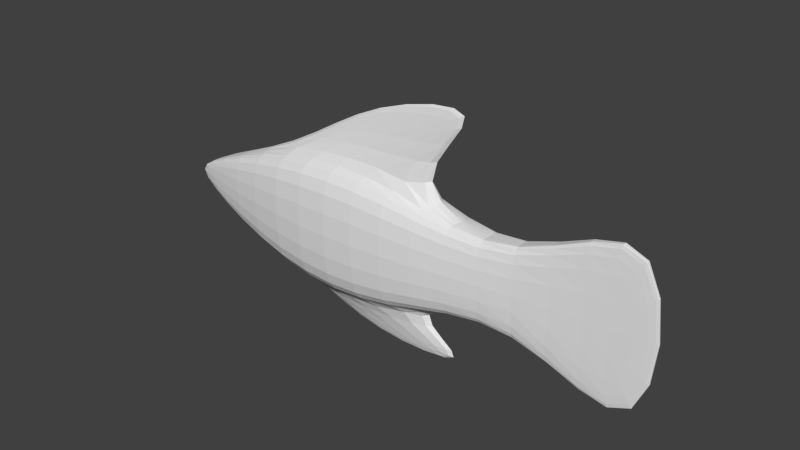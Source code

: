 # Source: project.blend  (saved by Blender 2.73.0; exported with 4.5.12 LTS)
import bpy
from mathutils import Matrix  # noqa: F401  (used for matrix-valued properties, if any)

bpy.ops.wm.read_factory_settings(use_empty=True)
scene = bpy.context.scene
scene.name = 'Scene'

# ---- collections
col_collection_1 = bpy.data.collections.new('Collection 1'); scene.collection.children.link(col_collection_1)

# ---- world
world_world = bpy.data.worlds.new('World'); scene.world = world_world
world_world.color = (0.05088, 0.05088, 0.05088)
world_world.use_sun_shadow = False
world_world.sun_shadow_jitter_overblur = 0.0
world_world.cycles.sampling_method = 'MANUAL'
world_world.cycles.sample_map_resolution = 256

# ---- meshes
me_cube_001 = bpy.data.meshes.new('Cube.001')
me_cube_001.from_pydata([(-1.0, -1.0, -1.0), (-1.0, 1.0, -1.0), (1.0, 1.0, -1.0), (1.0, -1.0, -1.0), (-1.0, -1.0, 1.0), (-1.0, 1.0, 1.0), (1.0, 1.0, 1.0), (1.0, -1.0, 1.0), (-3.219, -0.143, -0.143), (-3.219, 0.143, -0.143), (-3.219, -0.143, 0.143), (-3.219, 0.143, 0.143), (3.059, 0.2889, -0.2889), (3.059, -0.2889, -0.2889), (3.059, 0.2889, 0.2889), (3.059, -0.2889, 0.2889), (5.225, 0.04754, -2.052), (5.225, -0.04754, -2.052), (5.225, 0.04754, 2.052), (5.225, -0.04754, 2.052), (-1.0, -0.3333, 1.0), (-1.0, 0.3333, 1.0), (-1.0, 0.3333, -1.0), (-1.0, -0.3333, -1.0), (1.0, 0.3333, 1.0), (1.0, -0.3333, 1.0), (1.0, -0.3333, -1.0), (1.0, 0.3333, -1.0), (-3.219, -0.04766, 0.143), (-3.219, 0.04766, 0.143), (-3.219, 0.04766, -0.143), (-3.219, -0.04766, -0.143), (3.059, 0.09629, 0.2889), (3.059, -0.09629, 0.2889), (3.059, -0.09629, -0.2889), (3.059, 0.09629, -0.2889), (5.225, 0.01585, 2.052), (5.225, -0.01585, 2.052), (5.225, -0.01585, -2.052), (5.225, 0.01585, -2.052), (0.4514, -0.0512, 2.102), (0.4514, 0.0512, 2.102), (0.4514, 0.0512, -1.76), (0.4514, -0.0512, -1.76), (2.95, 0.0512, 2.643), (2.95, -0.0512, 2.643), (2.824, -0.0512, -1.619), (2.824, 0.0512, -1.619)], [], [(23, 0, 8, 31), (5, 6, 2, 1), (27, 2, 12, 35), (7, 4, 0, 3), (22, 1, 2, 27), (24, 6, 5, 21), (29, 11, 9, 30), (5, 1, 9, 11), (21, 5, 11, 29), (0, 4, 10, 8), (35, 12, 16, 39), (7, 3, 13, 15), (25, 7, 15, 33), (2, 6, 14, 12), (37, 19, 17, 38), (15, 13, 17, 19), (33, 15, 19, 37), (12, 14, 18, 16), (14, 32, 36, 18), (32, 33, 37, 36), (18, 36, 39, 16), (36, 37, 38, 39), (6, 24, 32, 14), (24, 25, 33, 32), (13, 34, 38, 17), (34, 35, 39, 38), (4, 20, 28, 10), (20, 21, 29, 28), (10, 28, 31, 8), (28, 29, 30, 31), (7, 25, 20, 4), (26, 23, 43, 46), (0, 23, 26, 3), (22, 27, 47, 42), (3, 26, 34, 13), (26, 27, 35, 34), (1, 22, 30, 9), (22, 23, 31, 30), (45, 44, 41, 40), (43, 42, 47, 46), (24, 21, 41, 44), (20, 25, 45, 40), (27, 26, 46, 47), (25, 24, 44, 45), (23, 22, 42, 43), (21, 20, 40, 41)])
me_cube_001.use_remesh_preserve_volume = False
me_cube_001.use_remesh_preserve_attributes = False
me_cube_001.use_mirror_vertex_groups = False
me_cube_001.update()

# ---- objects
ob_cube = bpy.data.objects.new('Cube', me_cube_001)

# ---- transforms, parenting, visibility, modifiers, constraints
ob_cube.location = (0.0, 0.0, 0.0)
ob_cube.scale = (1.0, 0.5717, 1.0)
ob_cube.lineart.crease_threshold = 0.0
_m = ob_cube.modifiers.new('Subsurf', 'SUBSURF')
_m.uv_smooth = 'PRESERVE_CORNERS'
_m.quality = 2
_m.levels = 2
_m.show_only_control_edges = False

# ---- collection membership
col_collection_1.objects.link(ob_cube)

# ---- scene / render settings (as saved in the file)
scene.frame_start = 1; scene.frame_end = 250; scene.frame_set(1)
scene.render.engine = 'BLENDER_EEVEE_NEXT'
scene.render.resolution_percentage = 50
scene.render.dither_intensity = 0.0
scene.cycles.use_denoising = False
scene.cycles.samples = 10
scene.cycles.sampling_pattern = 'TABULATED_SOBOL'
scene.cycles.light_sampling_threshold = 0.0
scene.cycles.use_adaptive_sampling = False
scene.cycles.use_light_tree = False
scene.cycles.blur_glossy = 0.0
scene.cycles.pixel_filter_type = 'GAUSSIAN'
scene.cycles.sample_clamp_indirect = 0.0
scene.view_settings.view_transform = 'Standard'
bpy.context.view_layer.update()

# ---- added for rendering (the .blend has no active camera and no usable light): camera, sun
cam_auto = bpy.data.cameras.new('AutoCamera')
cam_auto.lens = 50.0
cam_auto.sensor_width = 36.0
cam_auto.clip_end = 1000.0
ob_auto_camera = bpy.data.objects.new('AutoCamera', cam_auto)
scene.collection.objects.link(ob_auto_camera)
ob_auto_camera.location = (10.0045, -10.8022, 7.4972)
ob_auto_camera.rotation_euler = (1.09748, -7.21219e-08, 0.694738)
scene.camera = ob_auto_camera
light_auto_sun = bpy.data.lights.new('AutoSun', 'SUN')
light_auto_sun.energy = 3.0
light_auto_sun.angle = 0.0523599
ob_auto_sun = bpy.data.objects.new('AutoSun', light_auto_sun)
scene.collection.objects.link(ob_auto_sun)
ob_auto_sun.rotation_euler = (0.872665, 0.174533, 0.523599)
bpy.context.view_layer.update()
